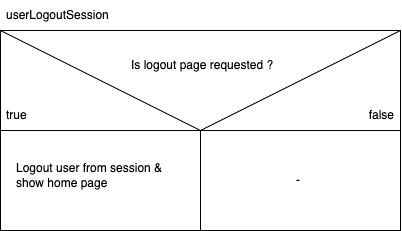

The diagram above was exported from draw.io. Its source (the exported page's mxGraphModel, read from the mxfile embedded in the PNG):
<mxGraphModel dx="1547" dy="832" grid="1" gridSize="10" guides="1" tooltips="1" connect="1" arrows="1" fold="1" page="1" pageScale="1" pageWidth="827" pageHeight="1169" math="0" shadow="0">
  <root>
    <mxCell id="0" />
    <mxCell id="1" parent="0" />
    <mxCell id="27" value="" style="rounded=0;whiteSpace=wrap;html=1;" parent="1" vertex="1">
      <mxGeometry x="200" y="140" width="400" height="100" as="geometry" />
    </mxCell>
    <mxCell id="28" value="Is logout page requested ?" style="text;strokeColor=none;fillColor=none;align=left;verticalAlign=middle;spacingLeft=4;spacingRight=4;overflow=hidden;points=[[0,0.5],[1,0.5]];portConstraint=eastwest;rotatable=0;whiteSpace=wrap;html=1;" parent="1" vertex="1">
      <mxGeometry x="325" y="160" width="155" height="30" as="geometry" />
    </mxCell>
    <mxCell id="29" value="" style="endArrow=none;html=1;entryX=0;entryY=0;entryDx=0;entryDy=0;exitX=0.5;exitY=1;exitDx=0;exitDy=0;" parent="1" source="27" target="27" edge="1">
      <mxGeometry width="50" height="50" relative="1" as="geometry">
        <mxPoint x="380" y="240" as="sourcePoint" />
        <mxPoint x="290" y="170" as="targetPoint" />
      </mxGeometry>
    </mxCell>
    <mxCell id="30" value="" style="endArrow=none;html=1;entryX=1;entryY=0;entryDx=0;entryDy=0;" parent="1" target="27" edge="1">
      <mxGeometry width="50" height="50" relative="1" as="geometry">
        <mxPoint x="400" y="240" as="sourcePoint" />
        <mxPoint x="400" y="170" as="targetPoint" />
      </mxGeometry>
    </mxCell>
    <mxCell id="31" value="true" style="text;strokeColor=none;fillColor=none;align=left;verticalAlign=middle;spacingLeft=4;spacingRight=4;overflow=hidden;points=[[0,0.5],[1,0.5]];portConstraint=eastwest;rotatable=0;whiteSpace=wrap;html=1;" parent="1" vertex="1">
      <mxGeometry x="200" y="210" width="80" height="30" as="geometry" />
    </mxCell>
    <mxCell id="32" value="false" style="text;strokeColor=none;fillColor=none;align=right;verticalAlign=middle;spacingLeft=4;spacingRight=4;overflow=hidden;points=[[0,0.5],[1,0.5]];portConstraint=eastwest;rotatable=0;whiteSpace=wrap;html=1;" parent="1" vertex="1">
      <mxGeometry x="520" y="210" width="80" height="30" as="geometry" />
    </mxCell>
    <mxCell id="37" value="userLogoutSession" style="text;strokeColor=none;fillColor=none;align=left;verticalAlign=middle;spacingLeft=4;spacingRight=4;overflow=hidden;points=[[0,0.5],[1,0.5]];portConstraint=eastwest;rotatable=0;whiteSpace=wrap;html=1;" parent="1" vertex="1">
      <mxGeometry x="200" y="110" width="140" height="30" as="geometry" />
    </mxCell>
    <mxCell id="33" value="" style="rounded=0;whiteSpace=wrap;html=1;" parent="1" vertex="1">
      <mxGeometry x="200" y="240" width="200" height="100" as="geometry" />
    </mxCell>
    <mxCell id="34" value="" style="rounded=0;whiteSpace=wrap;html=1;" parent="1" vertex="1">
      <mxGeometry x="400" y="240" width="200" height="100" as="geometry" />
    </mxCell>
    <mxCell id="45" value="Logout user from session &amp;amp; show home page" style="text;strokeColor=none;fillColor=none;align=left;verticalAlign=middle;spacingLeft=4;spacingRight=4;overflow=hidden;points=[[0,0.5],[1,0.5]];portConstraint=eastwest;rotatable=0;whiteSpace=wrap;html=1;" parent="1" vertex="1">
      <mxGeometry x="210" y="255" width="180" height="60" as="geometry" />
    </mxCell>
    <mxCell id="51" value="-" style="text;strokeColor=none;fillColor=none;align=left;verticalAlign=middle;spacingLeft=4;spacingRight=4;overflow=hidden;points=[[0,0.5],[1,0.5]];portConstraint=eastwest;rotatable=0;whiteSpace=wrap;html=1;" parent="1" vertex="1">
      <mxGeometry x="490" y="260" width="40" height="60" as="geometry" />
    </mxCell>
  </root>
</mxGraphModel>